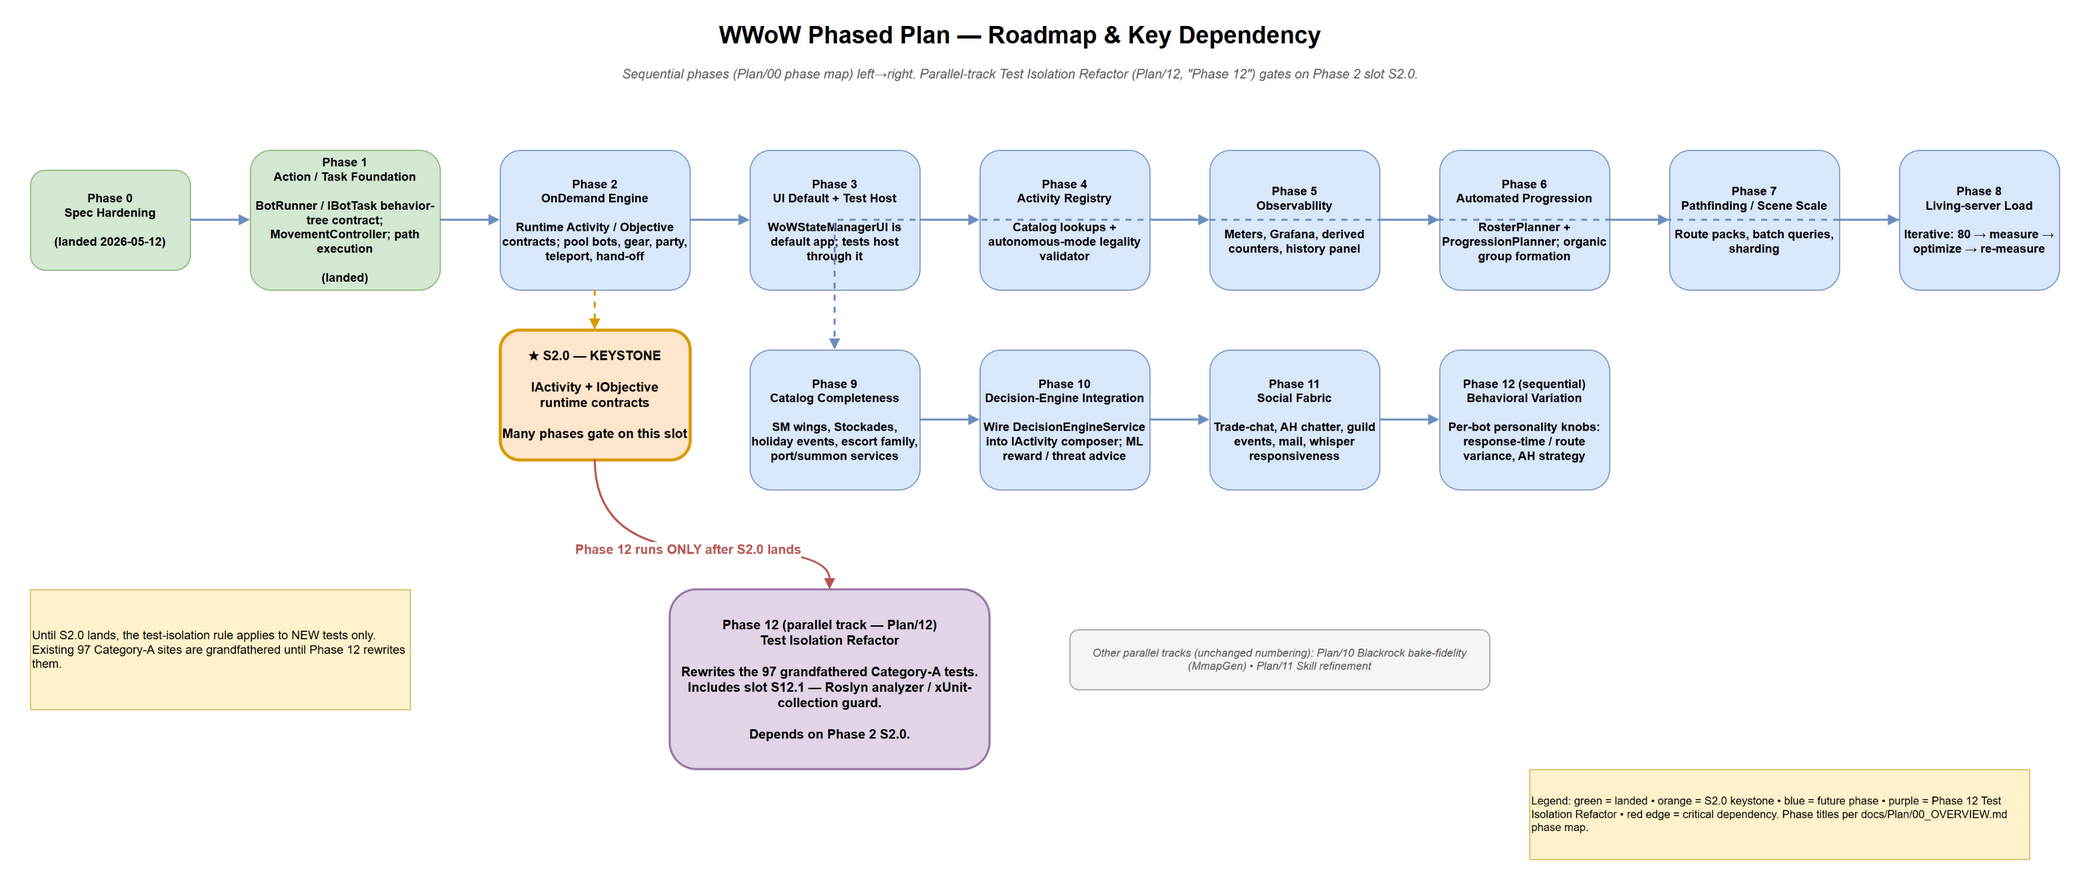

The diagram above was exported from draw.io. Its source (the exported page's mxGraphModel, read from the mxfile embedded in the PNG):
<mxGraphModel dx="1200" dy="800" grid="0" gridSize="10" guides="1" tooltips="1" connect="1" arrows="1" fold="1" page="1" pageScale="1" pageWidth="2100" pageHeight="1200" math="0" shadow="0">
  <root>
    <mxCell id="0" />
    <mxCell id="1" parent="0" />
    <mxCell id="title" value="WWoW Phased Plan — Roadmap &amp; Key Dependency" style="text;html=1;fontSize=24;fontStyle=1;align=center;verticalAlign=middle;" vertex="1" parent="1">
      <mxGeometry x="40" y="20" width="2020" height="50" as="geometry" />
    </mxCell>
    <mxCell id="subtitle" value="Sequential phases (Plan/00 phase map) left→right. Parallel-track Test Isolation Refactor (Plan/12, &quot;Phase 12&quot;) gates on Phase 2 slot S2.0." style="text;html=1;fontSize=13;fontStyle=2;align=center;verticalAlign=middle;fontColor=#555555;" vertex="1" parent="1">
      <mxGeometry x="40" y="72" width="2020" height="24" as="geometry" />
    </mxCell>
    <mxCell id="p0" value="Phase 0&#10;Spec Hardening&#10;&#10;(landed 2026-05-12)" style="rounded=1;whiteSpace=wrap;html=1;fillColor=#d5e8d4;strokeColor=#82b366;fontSize=12;fontStyle=1;verticalAlign=middle;" vertex="1" parent="1">
      <mxGeometry x="60" y="180" width="160" height="100" as="geometry" />
    </mxCell>
    <mxCell id="p1" value="Phase 1&#10;Action / Task Foundation&#10;&#10;BotRunner / IBotTask behavior-tree contract; MovementController; path execution&#10;&#10;(landed)" style="rounded=1;whiteSpace=wrap;html=1;fillColor=#d5e8d4;strokeColor=#82b366;fontSize=12;fontStyle=1;verticalAlign=middle;" vertex="1" parent="1">
      <mxGeometry x="280" y="160" width="190" height="140" as="geometry" />
    </mxCell>
    <mxCell id="p2" value="Phase 2&#10;OnDemand Engine&#10;&#10;Runtime Activity / Objective contracts; pool bots, gear, party, teleport, hand-off" style="rounded=1;whiteSpace=wrap;html=1;fillColor=#dae8fc;strokeColor=#6c8ebf;fontSize=12;fontStyle=1;verticalAlign=middle;" vertex="1" parent="1">
      <mxGeometry x="530" y="160" width="190" height="140" as="geometry" />
    </mxCell>
    <mxCell id="s20" value="★ S2.0 — KEYSTONE&#10;&#10;IActivity + IObjective&#10;runtime contracts&#10;&#10;Many phases gate on this slot" style="rounded=1;whiteSpace=wrap;html=1;fillColor=#ffe6cc;strokeColor=#d79b00;fontSize=13;fontStyle=1;verticalAlign=middle;strokeWidth=3;" vertex="1" parent="1">
      <mxGeometry x="530" y="340" width="190" height="130" as="geometry" />
    </mxCell>
    <mxCell id="p3" value="Phase 3&#10;UI Default + Test Host&#10;&#10;WoWStateManagerUI is default app; tests host through it" style="rounded=1;whiteSpace=wrap;html=1;fillColor=#dae8fc;strokeColor=#6c8ebf;fontSize=12;fontStyle=1;verticalAlign=middle;" vertex="1" parent="1">
      <mxGeometry x="780" y="160" width="170" height="140" as="geometry" />
    </mxCell>
    <mxCell id="p4" value="Phase 4&#10;Activity Registry&#10;&#10;Catalog lookups + autonomous-mode legality validator" style="rounded=1;whiteSpace=wrap;html=1;fillColor=#dae8fc;strokeColor=#6c8ebf;fontSize=12;fontStyle=1;verticalAlign=middle;" vertex="1" parent="1">
      <mxGeometry x="1010" y="160" width="170" height="140" as="geometry" />
    </mxCell>
    <mxCell id="p5" value="Phase 5&#10;Observability&#10;&#10;Meters, Grafana, derived counters, history panel" style="rounded=1;whiteSpace=wrap;html=1;fillColor=#dae8fc;strokeColor=#6c8ebf;fontSize=12;fontStyle=1;verticalAlign=middle;" vertex="1" parent="1">
      <mxGeometry x="1240" y="160" width="170" height="140" as="geometry" />
    </mxCell>
    <mxCell id="p6" value="Phase 6&#10;Automated Progression&#10;&#10;RosterPlanner + ProgressionPlanner; organic group formation" style="rounded=1;whiteSpace=wrap;html=1;fillColor=#dae8fc;strokeColor=#6c8ebf;fontSize=12;fontStyle=1;verticalAlign=middle;" vertex="1" parent="1">
      <mxGeometry x="1470" y="160" width="170" height="140" as="geometry" />
    </mxCell>
    <mxCell id="p7" value="Phase 7&#10;Pathfinding / Scene Scale&#10;&#10;Route packs, batch queries, sharding" style="rounded=1;whiteSpace=wrap;html=1;fillColor=#dae8fc;strokeColor=#6c8ebf;fontSize=12;fontStyle=1;verticalAlign=middle;" vertex="1" parent="1">
      <mxGeometry x="1700" y="160" width="170" height="140" as="geometry" />
    </mxCell>
    <mxCell id="p8" value="Phase 8&#10;Living-server Load&#10;&#10;Iterative: 80 → measure → optimize → re-measure" style="rounded=1;whiteSpace=wrap;html=1;fillColor=#dae8fc;strokeColor=#6c8ebf;fontSize=12;fontStyle=1;verticalAlign=middle;" vertex="1" parent="1">
      <mxGeometry x="1930" y="160" width="160" height="140" as="geometry" />
    </mxCell>
    <mxCell id="p9" value="Phase 9&#10;Catalog Completeness&#10;&#10;SM wings, Stockades, holiday events, escort family, port/summon services" style="rounded=1;whiteSpace=wrap;html=1;fillColor=#dae8fc;strokeColor=#6c8ebf;fontSize=12;fontStyle=1;verticalAlign=middle;" vertex="1" parent="1">
      <mxGeometry x="780" y="360" width="170" height="140" as="geometry" />
    </mxCell>
    <mxCell id="p10" value="Phase 10&#10;Decision-Engine Integration&#10;&#10;Wire DecisionEngineService into IActivity composer; ML reward / threat advice" style="rounded=1;whiteSpace=wrap;html=1;fillColor=#dae8fc;strokeColor=#6c8ebf;fontSize=12;fontStyle=1;verticalAlign=middle;" vertex="1" parent="1">
      <mxGeometry x="1010" y="360" width="170" height="140" as="geometry" />
    </mxCell>
    <mxCell id="p11" value="Phase 11&#10;Social Fabric&#10;&#10;Trade-chat, AH chatter, guild events, mail, whisper responsiveness" style="rounded=1;whiteSpace=wrap;html=1;fillColor=#dae8fc;strokeColor=#6c8ebf;fontSize=12;fontStyle=1;verticalAlign=middle;" vertex="1" parent="1">
      <mxGeometry x="1240" y="360" width="170" height="140" as="geometry" />
    </mxCell>
    <mxCell id="p12seq" value="Phase 12 (sequential)&#10;Behavioral Variation&#10;&#10;Per-bot personality knobs: response-time / route variance, AH strategy" style="rounded=1;whiteSpace=wrap;html=1;fillColor=#dae8fc;strokeColor=#6c8ebf;fontSize=12;fontStyle=1;verticalAlign=middle;" vertex="1" parent="1">
      <mxGeometry x="1470" y="360" width="170" height="140" as="geometry" />
    </mxCell>
    <mxCell id="p12iso" value="Phase 12 (parallel track — Plan/12)&#10;Test Isolation Refactor&#10;&#10;Rewrites the 97 grandfathered Category-A tests.&#10;Includes slot S12.1 — Roslyn analyzer / xUnit-collection guard.&#10;&#10;Depends on Phase 2 S2.0." style="rounded=1;whiteSpace=wrap;html=1;fillColor=#e1d5e7;strokeColor=#9673a6;fontSize=13;fontStyle=1;verticalAlign=middle;strokeWidth=2;" vertex="1" parent="1">
      <mxGeometry x="700" y="600" width="320" height="180" as="geometry" />
    </mxCell>
    <mxCell id="paralleltracks" value="Other parallel tracks (unchanged numbering): Plan/10 Blackrock bake-fidelity (MmapGen) • Plan/11 Skill refinement" style="rounded=1;whiteSpace=wrap;html=1;fillColor=#f5f5f5;strokeColor=#999999;fontSize=11;fontStyle=2;align=center;verticalAlign=middle;fontColor=#555555;" vertex="1" parent="1">
      <mxGeometry x="1100" y="640" width="420" height="60" as="geometry" />
    </mxCell>
    <mxCell id="note1" value="Until S2.0 lands, the test-isolation rule applies to NEW tests only. Existing 97 Category-A sites are grandfathered until Phase 12 rewrites them." style="rounded=0;whiteSpace=wrap;html=1;fillColor=#fff2cc;strokeColor=#d6b656;fontSize=12;align=left;verticalAlign=middle;" vertex="1" parent="1">
      <mxGeometry x="60" y="600" width="380" height="120" as="geometry" />
    </mxCell>
    <mxCell id="note2" value="Legend: green = landed • orange = S2.0 keystone • blue = future phase • purple = Phase 12 Test Isolation Refactor • red edge = critical dependency. Phase titles per docs/Plan/00_OVERVIEW.md phase map." style="rounded=0;whiteSpace=wrap;html=1;fillColor=#fff2cc;strokeColor=#d6b656;fontSize=11;align=left;verticalAlign=middle;" vertex="1" parent="1">
      <mxGeometry x="1560" y="780" width="500" height="90" as="geometry" />
    </mxCell>
    <mxCell id="e01" style="edgeStyle=orthogonalEdgeStyle;rounded=0;html=1;endArrow=block;strokeColor=#6c8ebf;strokeWidth=2;" edge="1" parent="1" source="p0" target="p1">
      <mxGeometry relative="1" as="geometry" />
    </mxCell>
    <mxCell id="e12" style="edgeStyle=orthogonalEdgeStyle;rounded=0;html=1;endArrow=block;strokeColor=#6c8ebf;strokeWidth=2;" edge="1" parent="1" source="p1" target="p2">
      <mxGeometry relative="1" as="geometry" />
    </mxCell>
    <mxCell id="e23" style="edgeStyle=orthogonalEdgeStyle;rounded=0;html=1;endArrow=block;strokeColor=#6c8ebf;strokeWidth=2;" edge="1" parent="1" source="p2" target="p3">
      <mxGeometry relative="1" as="geometry" />
    </mxCell>
    <mxCell id="e34" style="edgeStyle=orthogonalEdgeStyle;rounded=0;html=1;endArrow=block;strokeColor=#6c8ebf;strokeWidth=2;" edge="1" parent="1" source="p3" target="p4">
      <mxGeometry relative="1" as="geometry" />
    </mxCell>
    <mxCell id="e45" style="edgeStyle=orthogonalEdgeStyle;rounded=0;html=1;endArrow=block;strokeColor=#6c8ebf;strokeWidth=2;" edge="1" parent="1" source="p4" target="p5">
      <mxGeometry relative="1" as="geometry" />
    </mxCell>
    <mxCell id="e56" style="edgeStyle=orthogonalEdgeStyle;rounded=0;html=1;endArrow=block;strokeColor=#6c8ebf;strokeWidth=2;" edge="1" parent="1" source="p5" target="p6">
      <mxGeometry relative="1" as="geometry" />
    </mxCell>
    <mxCell id="e67" style="edgeStyle=orthogonalEdgeStyle;rounded=0;html=1;endArrow=block;strokeColor=#6c8ebf;strokeWidth=2;" edge="1" parent="1" source="p6" target="p7">
      <mxGeometry relative="1" as="geometry" />
    </mxCell>
    <mxCell id="e78" style="edgeStyle=orthogonalEdgeStyle;rounded=0;html=1;endArrow=block;strokeColor=#6c8ebf;strokeWidth=2;" edge="1" parent="1" source="p7" target="p8">
      <mxGeometry relative="1" as="geometry" />
    </mxCell>
    <mxCell id="e89" style="edgeStyle=orthogonalEdgeStyle;rounded=0;html=1;endArrow=block;dashed=1;strokeColor=#6c8ebf;strokeWidth=2;" edge="1" parent="1" source="p8" target="p9">
      <mxGeometry relative="1" as="geometry" />
    </mxCell>
    <mxCell id="e910" style="edgeStyle=orthogonalEdgeStyle;rounded=0;html=1;endArrow=block;strokeColor=#6c8ebf;strokeWidth=2;" edge="1" parent="1" source="p9" target="p10">
      <mxGeometry relative="1" as="geometry" />
    </mxCell>
    <mxCell id="e1011" style="edgeStyle=orthogonalEdgeStyle;rounded=0;html=1;endArrow=block;strokeColor=#6c8ebf;strokeWidth=2;" edge="1" parent="1" source="p10" target="p11">
      <mxGeometry relative="1" as="geometry" />
    </mxCell>
    <mxCell id="e1112" style="edgeStyle=orthogonalEdgeStyle;rounded=0;html=1;endArrow=block;strokeColor=#6c8ebf;strokeWidth=2;" edge="1" parent="1" source="p11" target="p12seq">
      <mxGeometry relative="1" as="geometry" />
    </mxCell>
    <mxCell id="e2s20" style="edgeStyle=orthogonalEdgeStyle;rounded=0;html=1;endArrow=block;strokeColor=#d79b00;strokeWidth=2;dashed=1;" edge="1" parent="1" source="p2" target="s20">
      <mxGeometry relative="1" as="geometry" />
    </mxCell>
    <mxCell id="edep" value="Phase 12 runs ONLY after S2.0 lands" style="edgeStyle=orthogonalEdgeStyle;curved=1;rounded=1;html=1;endArrow=block;strokeColor=#b85450;strokeWidth=2;fontColor=#b85450;fontStyle=1;fontSize=13;exitX=0.5;exitY=1;exitDx=0;exitDy=0;entryX=0.5;entryY=0;entryDx=0;entryDy=0;" edge="1" parent="1" source="s20" target="p12iso">
      <mxGeometry relative="1" as="geometry">
        <Array as="points">
          <mxPoint x="625" y="560" />
          <mxPoint x="860" y="560" />
        </Array>
      </mxGeometry>
    </mxCell>
  </root>
</mxGraphModel>